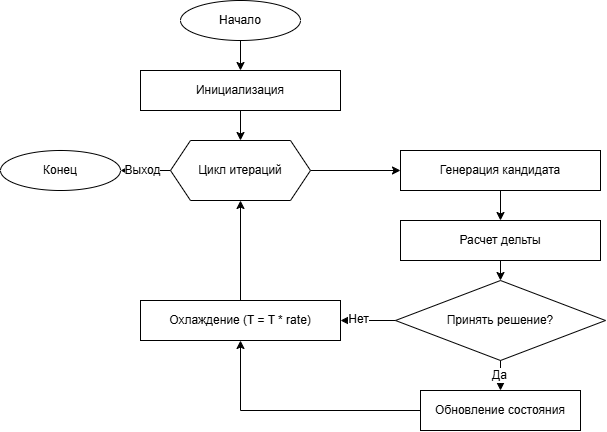

The diagram above was exported from draw.io. Its source (the exported page's mxGraphModel, read from the mxfile embedded in the PNG):
<mxGraphModel dx="1172" dy="804" grid="1" gridSize="10" guides="1" tooltips="1" connect="1" arrows="1" fold="1" page="1" pageScale="1" pageWidth="827" pageHeight="1169" math="0" shadow="0">
  <root>
    <mxCell id="0" />
    <mxCell id="1" parent="0" />
    <mxCell id="I7XN5-Hz1wYqcPYdoA6Y-51" parent="1" style="rounded=0;whiteSpace=wrap;html=1;fillColor=#ffffff;strokeColor=#000000;" value="Инициализация" vertex="1">
      <mxGeometry height="40" width="200" x="310" y="90" as="geometry" />
    </mxCell>
    <mxCell id="I7XN5-Hz1wYqcPYdoA6Y-53" parent="1" style="rounded=0;whiteSpace=wrap;html=1;fillColor=#ffffff;strokeColor=#000000;" value="Генерация кандидата" vertex="1">
      <mxGeometry height="40" width="200" x="570" y="170" as="geometry" />
    </mxCell>
    <mxCell id="I7XN5-Hz1wYqcPYdoA6Y-54" parent="1" style="rounded=0;whiteSpace=wrap;html=1;fillColor=#ffffff;strokeColor=#000000;" value="Расчет дельты" vertex="1">
      <mxGeometry height="40" width="200" x="570" y="240" as="geometry" />
    </mxCell>
    <mxCell id="I7XN5-Hz1wYqcPYdoA6Y-55" parent="1" style="rhombus;whiteSpace=wrap;html=1;fillColor=#ffffff;strokeColor=#000000;" value="Принять решение?" vertex="1">
      <mxGeometry height="80" width="210" x="565" y="300" as="geometry" />
    </mxCell>
    <mxCell id="I7XN5-Hz1wYqcPYdoA6Y-56" parent="1" style="rounded=0;whiteSpace=wrap;html=1;fillColor=#ffffff;strokeColor=#000000;" value="Обновление состояния" vertex="1">
      <mxGeometry height="40" width="160" x="590" y="410" as="geometry" />
    </mxCell>
    <mxCell id="I7XN5-Hz1wYqcPYdoA6Y-57" parent="1" style="rounded=0;whiteSpace=wrap;html=1;fillColor=#ffffff;strokeColor=#000000;" value="Охлаждение (T = T * rate)" vertex="1">
      <mxGeometry height="40" width="200" x="310" y="320" as="geometry" />
    </mxCell>
    <mxCell id="I7XN5-Hz1wYqcPYdoA6Y-59" edge="1" parent="1" target="I7XN5-Hz1wYqcPYdoA6Y-51">
      <mxGeometry relative="1" as="geometry">
        <mxPoint x="410" y="60" as="sourcePoint" />
      </mxGeometry>
    </mxCell>
    <mxCell id="I7XN5-Hz1wYqcPYdoA6Y-60" edge="1" parent="1" source="I7XN5-Hz1wYqcPYdoA6Y-51">
      <mxGeometry relative="1" as="geometry">
        <mxPoint x="410" y="160" as="targetPoint" />
      </mxGeometry>
    </mxCell>
    <mxCell id="I7XN5-Hz1wYqcPYdoA6Y-61" edge="1" parent="1" target="I7XN5-Hz1wYqcPYdoA6Y-53">
      <mxGeometry relative="1" as="geometry">
        <mxPoint x="480" y="190" as="sourcePoint" />
      </mxGeometry>
    </mxCell>
    <mxCell id="I7XN5-Hz1wYqcPYdoA6Y-62" edge="1" parent="1" source="I7XN5-Hz1wYqcPYdoA6Y-53" target="I7XN5-Hz1wYqcPYdoA6Y-54">
      <mxGeometry relative="1" as="geometry" />
    </mxCell>
    <mxCell id="I7XN5-Hz1wYqcPYdoA6Y-63" edge="1" parent="1" source="I7XN5-Hz1wYqcPYdoA6Y-54" target="I7XN5-Hz1wYqcPYdoA6Y-55">
      <mxGeometry relative="1" as="geometry" />
    </mxCell>
    <mxCell id="I7XN5-Hz1wYqcPYdoA6Y-64" edge="1" parent="1" source="I7XN5-Hz1wYqcPYdoA6Y-55" target="I7XN5-Hz1wYqcPYdoA6Y-56">
      <mxGeometry relative="1" as="geometry" />
    </mxCell>
    <mxCell id="I7XN5-Hz1wYqcPYdoA6Y-78" connectable="0" parent="I7XN5-Hz1wYqcPYdoA6Y-64" style="edgeLabel;html=1;align=center;verticalAlign=middle;resizable=0;points=[];fontSize=12;" value="Да" vertex="1">
      <mxGeometry relative="1" x="-0.0722" y="-1" as="geometry">
        <mxPoint as="offset" />
      </mxGeometry>
    </mxCell>
    <mxCell id="I7XN5-Hz1wYqcPYdoA6Y-65" edge="1" parent="1" source="I7XN5-Hz1wYqcPYdoA6Y-56" style="rounded=0;curved=0;" target="I7XN5-Hz1wYqcPYdoA6Y-57">
      <mxGeometry relative="1" as="geometry">
        <Array as="points">
          <mxPoint x="410" y="430" />
        </Array>
      </mxGeometry>
    </mxCell>
    <mxCell id="I7XN5-Hz1wYqcPYdoA6Y-66" edge="1" parent="1" source="I7XN5-Hz1wYqcPYdoA6Y-55" target="I7XN5-Hz1wYqcPYdoA6Y-57">
      <mxGeometry relative="1" as="geometry" />
    </mxCell>
    <mxCell id="I7XN5-Hz1wYqcPYdoA6Y-77" connectable="0" parent="I7XN5-Hz1wYqcPYdoA6Y-66" style="edgeLabel;html=1;align=center;verticalAlign=middle;resizable=0;points=[];fontSize=12;" value="Нет" vertex="1">
      <mxGeometry relative="1" x="0.3606" y="-1" as="geometry">
        <mxPoint as="offset" />
      </mxGeometry>
    </mxCell>
    <mxCell id="I7XN5-Hz1wYqcPYdoA6Y-67" edge="1" parent="1" source="I7XN5-Hz1wYqcPYdoA6Y-57">
      <mxGeometry relative="1" as="geometry">
        <mxPoint x="410" y="220" as="targetPoint" />
      </mxGeometry>
    </mxCell>
    <mxCell id="I7XN5-Hz1wYqcPYdoA6Y-69" parent="1" style="ellipse;whiteSpace=wrap;html=1;" value="Начало" vertex="1">
      <mxGeometry height="40" width="120" x="350" y="20" as="geometry" />
    </mxCell>
    <mxCell id="I7XN5-Hz1wYqcPYdoA6Y-70" parent="1" style="ellipse;whiteSpace=wrap;html=1;" value="Конец" vertex="1">
      <mxGeometry height="40" width="120" x="170" y="170" as="geometry" />
    </mxCell>
    <mxCell id="I7XN5-Hz1wYqcPYdoA6Y-75" edge="1" parent="1" source="I7XN5-Hz1wYqcPYdoA6Y-73" style="edgeStyle=none;curved=1;rounded=0;orthogonalLoop=1;jettySize=auto;html=1;exitX=0;exitY=0.5;exitDx=0;exitDy=0;fontSize=12;startSize=8;endSize=8;" target="I7XN5-Hz1wYqcPYdoA6Y-70">
      <mxGeometry relative="1" as="geometry" />
    </mxCell>
    <mxCell id="I7XN5-Hz1wYqcPYdoA6Y-76" connectable="0" parent="I7XN5-Hz1wYqcPYdoA6Y-75" style="edgeLabel;html=1;align=center;verticalAlign=middle;resizable=0;points=[];fontSize=12;" value="Выход" vertex="1">
      <mxGeometry relative="1" x="0.1208" as="geometry">
        <mxPoint as="offset" />
      </mxGeometry>
    </mxCell>
    <mxCell id="I7XN5-Hz1wYqcPYdoA6Y-73" parent="1" style="shape=hexagon;perimeter=hexagonPerimeter2;whiteSpace=wrap;html=1;fixedSize=1;" value="Цикл итераций" vertex="1">
      <mxGeometry height="60" width="140" x="340" y="160" as="geometry" />
    </mxCell>
  </root>
</mxGraphModel>